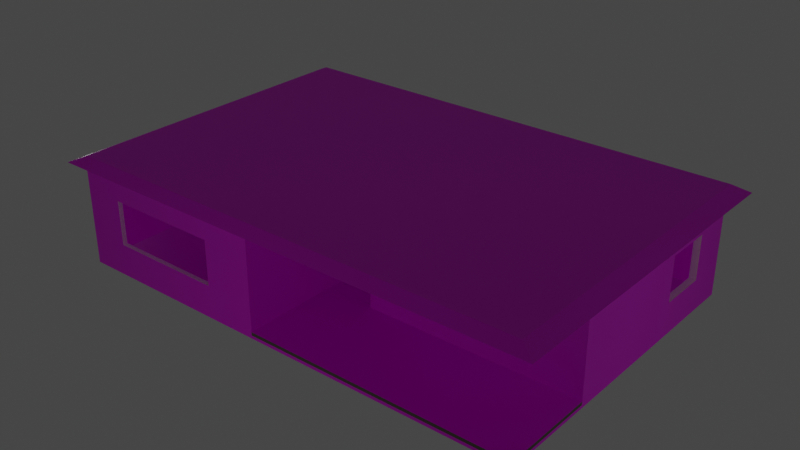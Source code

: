 # Source: jr_desert_shack_BLEND.blend  (saved by Blender 2.91.10; exported with 4.5.12 LTS)
import bpy
from mathutils import Matrix  # noqa: F401  (used for matrix-valued properties, if any)

bpy.ops.wm.read_factory_settings(use_empty=True)
scene = bpy.context.scene
scene.name = 'Scene'

# ---- collections
col_collection = bpy.data.collections.new('Collection'); scene.collection.children.link(col_collection)

# ---- images (referenced by path relative to the original .blend; pixels are not part of the script)
import os
ASSET_DIR = os.environ.get("B2B_ASSET_DIR", "")  # directory of the original .blend (textures are referenced by path, not embedded)
HERE = os.path.dirname(os.path.abspath(__file__))  # packed textures are extracted next to this script under _unpacked/

def load_image(name, relpath, width, height, colorspace="sRGB"):
    """Load a texture the original file referenced (path relative to the .blend, or extracted next to this script)."""
    p = next((c for c in (os.path.join(HERE, relpath), os.path.join(ASSET_DIR, relpath)) if relpath and os.path.exists(c)), "")
    if p:
        img = bpy.data.images.load(p, check_existing=True)
        img.name = name
    else:  # same state as the original file: an image datablock whose file is absent (Cycles renders it pink)
        img = bpy.data.images.new(name, width, height)
        img.source = "FILE"
        img.filepath = "//" + (relpath or name)
    img.colorspace_settings.name = colorspace
    return img
img_111_wall_stone_blocks_texture_seamless_jpg = load_image('111_wall stone blocks texture-seamless.jpg', '111_wall stone blocks texture-seamless.jpg', 1024, 1024, 'sRGB')
img_185_wooden_decking_pbr_texture_seamless_jpg = load_image('185_wooden decking PBR texture-seamless.jpg', '185_wooden decking PBR texture-seamless.jpg', 1024, 1024, 'sRGB')
img_83_dirty_metal_rufing_texture_seamless_jpg = load_image('83_dirty metal rufing texture-seamless.jpg', '83_dirty metal rufing texture-seamless.jpg', 1024, 1024, 'sRGB')
img_texturescom_concretestucco0254_2_seamless_s_jpg = load_image('TexturesCom_ConcreteStucco0254_2_seamless_S.jpg', 'TexturesCom_ConcreteStucco0254_2_seamless_S.jpg', 1024, 1024, 'sRGB')

# ---- materials (node trees are filled in below, after node groups)
mat_sandstone_wall = bpy.data.materials.new('Sandstone Wall')
mat_sandstone_wall.use_transparent_shadow = False
mat_inside_wall_texture = bpy.data.materials.new('Inside Wall Texture')
mat_inside_wall_texture.use_transparent_shadow = False
mat_floor = bpy.data.materials.new('Floor')
mat_floor.use_transparent_shadow = False
mat_underground_wood = bpy.data.materials.new('Underground Wood')
mat_underground_wood.use_transparent_shadow = False
mat_roof = bpy.data.materials.new('Roof')
mat_roof.use_transparent_shadow = False
mat_inside_wall_detail = bpy.data.materials.new('inside wall detail')
mat_inside_wall_detail.use_transparent_shadow = False

# ---- material node trees
mat_sandstone_wall.use_nodes = True; mat_sandstone_wall.node_tree.nodes.clear()
_N = mat_sandstone_wall.node_tree.nodes; _L = mat_sandstone_wall.node_tree.links
n0 = _N.new('ShaderNodeBsdfPrincipled'); n0.name = 'Principled BSDF'; n0.location = (10, 300)
n0.distribution = 'GGX'
n0.subsurface_method = 'BURLEY'
n0.inputs[3].default_value = 1.45
n0.inputs[27].default_value = (0.0, 0.0, 0.0, 1.0)
n0.inputs[28].default_value = 1.0
n1 = _N.new('ShaderNodeOutputMaterial'); n1.name = 'Material Output'; n1.location = (300, 300)
n2 = _N.new('ShaderNodeTexImage'); n2.name = 'Image Texture'; n2.location = (-280, 280)
n2.image = img_111_wall_stone_blocks_texture_seamless_jpg
_L.new(n0.outputs[0], n1.inputs[0])
_L.new(n2.outputs[0], n0.inputs[0])
n1.is_active_output = True
mat_inside_wall_texture.use_nodes = True; mat_inside_wall_texture.node_tree.nodes.clear()
_N = mat_inside_wall_texture.node_tree.nodes; _L = mat_inside_wall_texture.node_tree.links
n0 = _N.new('ShaderNodeOutputMaterial'); n0.name = 'Material Output'; n0.location = (300, 300)
n1 = _N.new('ShaderNodeBsdfPrincipled'); n1.name = 'Principled BSDF'; n1.location = (10, 300)
n1.inputs[0].default_value = (0.5648, 0.4751, 0.2545, 1.0)
n1.inputs[2].default_value = 1.0
n1.inputs[3].default_value = 1.55
n1.inputs[8].default_value = 1.0
n1.inputs[9].default_value = (46.4, 59.5, 25.3)
n1.inputs[10].default_value = 0.7163
n1.inputs[13].default_value = 0.6028
n1.inputs[27].default_value = (0.0, 0.0, 0.0, 1.0)
n1.inputs[28].default_value = 1.0
n2 = _N.new('ShaderNodeTexVoronoi'); n2.name = 'Voronoi Texture'; n2.location = (-180, -80)
n2.inputs[2].default_value = 19.0
n3 = _N.new('ShaderNodeRGBCurve'); n3.name = 'RGB Curves'; n3.location = (-180, 300)
n3.mapping.update()
n3.inputs[1].default_value = (0.0, 0.0, 0.0, 1.0)
n4 = _N.new('ShaderNodeBsdfSheen'); n4.name = 'Velvet BSDF'; n4.location = (100, 280)
n4.distribution = 'ASHIKHMIN'
n4.inputs[1].default_value = 1.0
n5 = _N.new('ShaderNodeTexVoronoi'); n5.name = 'Voronoi Texture.001'; n5.location = (-90, 260)
_L.new(n1.outputs[0], n0.inputs[0])
_L.new(n2.outputs[2], n1.inputs[5])
_L.new(n4.outputs[0], n0.inputs[1])
_L.new(n5.outputs[2], n4.inputs[2])
n0.is_active_output = True
mat_floor.use_nodes = True; mat_floor.node_tree.nodes.clear()
_N = mat_floor.node_tree.nodes; _L = mat_floor.node_tree.links
n0 = _N.new('ShaderNodeBsdfPrincipled'); n0.name = 'Principled BSDF'; n0.location = (10, 300)
n0.distribution = 'GGX'
n0.subsurface_method = 'BURLEY'
n0.inputs[3].default_value = 1.45
n0.inputs[27].default_value = (0.0, 0.0, 0.0, 1.0)
n0.inputs[28].default_value = 1.0
n1 = _N.new('ShaderNodeOutputMaterial'); n1.name = 'Material Output'; n1.location = (300, 300)
n2 = _N.new('ShaderNodeTexImage'); n2.name = 'Image Texture'; n2.location = (-280, 280)
n2.image = img_185_wooden_decking_pbr_texture_seamless_jpg
_L.new(n0.outputs[0], n1.inputs[0])
_L.new(n2.outputs[0], n0.inputs[0])
n1.is_active_output = True
mat_underground_wood.use_nodes = True; mat_underground_wood.node_tree.nodes.clear()
_N = mat_underground_wood.node_tree.nodes; _L = mat_underground_wood.node_tree.links
n0 = _N.new('ShaderNodeBsdfPrincipled'); n0.name = 'Principled BSDF'; n0.location = (10, 300)
n0.distribution = 'GGX'
n0.subsurface_method = 'BURLEY'
n0.inputs[0].default_value = (0.1221, 0.09531, 0.08022, 1.0)
n0.inputs[3].default_value = 1.45
n0.inputs[27].default_value = (0.0, 0.0, 0.0, 1.0)
n0.inputs[28].default_value = 1.0
n1 = _N.new('ShaderNodeOutputMaterial'); n1.name = 'Material Output'; n1.location = (300, 300)
_L.new(n0.outputs[0], n1.inputs[0])
n1.is_active_output = True
mat_roof.use_nodes = True; mat_roof.node_tree.nodes.clear()
_N = mat_roof.node_tree.nodes; _L = mat_roof.node_tree.links
n0 = _N.new('ShaderNodeBsdfPrincipled'); n0.name = 'Principled BSDF'; n0.location = (10, 300)
n0.distribution = 'GGX'
n0.subsurface_method = 'BURLEY'
n0.inputs[3].default_value = 1.45
n0.inputs[27].default_value = (0.0, 0.0, 0.0, 1.0)
n0.inputs[28].default_value = 1.0
n1 = _N.new('ShaderNodeOutputMaterial'); n1.name = 'Material Output'; n1.location = (300, 300)
n2 = _N.new('ShaderNodeTexImage'); n2.name = 'Image Texture'; n2.location = (-280, 280)
n2.image = img_83_dirty_metal_rufing_texture_seamless_jpg
_L.new(n0.outputs[0], n1.inputs[0])
_L.new(n2.outputs[0], n0.inputs[0])
n1.is_active_output = True
mat_inside_wall_detail.use_nodes = True; mat_inside_wall_detail.node_tree.nodes.clear()
_N = mat_inside_wall_detail.node_tree.nodes; _L = mat_inside_wall_detail.node_tree.links
n0 = _N.new('ShaderNodeBsdfPrincipled'); n0.name = 'Principled BSDF'; n0.location = (10, 300)
n0.distribution = 'GGX'
n0.subsurface_method = 'BURLEY'
n0.inputs[3].default_value = 1.45
n0.inputs[27].default_value = (0.0, 0.0, 0.0, 1.0)
n0.inputs[28].default_value = 1.0
n1 = _N.new('ShaderNodeOutputMaterial'); n1.name = 'Material Output'; n1.location = (300, 300)
n2 = _N.new('ShaderNodeTexImage'); n2.name = 'Image Texture'; n2.location = (-280, 280)
n2.image = img_texturescom_concretestucco0254_2_seamless_s_jpg
_L.new(n0.outputs[0], n1.inputs[0])
_L.new(n2.outputs[0], n0.inputs[0])
n1.is_active_output = True

# ---- world
world_world = bpy.data.worlds.new('World'); scene.world = world_world
world_world.use_nodes = True; world_world.node_tree.nodes.clear()
_N = world_world.node_tree.nodes; _L = world_world.node_tree.links
n0 = _N.new('ShaderNodeOutputWorld'); n0.name = 'World Output'; n0.location = (300, 300)
n1 = _N.new('ShaderNodeBackground'); n1.name = 'Background'; n1.location = (10, 300)
n1.inputs[0].default_value = (0.05088, 0.05088, 0.05088, 1.0)
_L.new(n1.outputs[0], n0.inputs[0])
n0.is_active_output = True
world_world.color = (0.05088, 0.05088, 0.05088)
world_world.use_sun_shadow = False
world_world.sun_shadow_jitter_overblur = 0.0

# ---- lights
light_point_001 = bpy.data.lights.new('Point.001', 'POINT')
light_point_001.transmission_factor = 0.0
light_point_001.use_shadow = False
light_point_001.energy = 100.0
light_point_001.shadow_soft_size = 0.25
light_point_001.shadow_maximum_resolution = 0.006
light_point_001.use_absolute_resolution = True
light_point_002 = bpy.data.lights.new('Point.002', 'POINT')
light_point_002.transmission_factor = 0.0
light_point_002.use_shadow = False
light_point_002.energy = 100.0
light_point_002.shadow_soft_size = 0.25
light_point_002.shadow_maximum_resolution = 0.006
light_point_002.use_absolute_resolution = True
light_point_003 = bpy.data.lights.new('Point.003', 'POINT')
light_point_003.transmission_factor = 0.0
light_point_003.use_shadow = False
light_point_003.energy = 100.0
light_point_003.shadow_soft_size = 0.25
light_point_003.shadow_maximum_resolution = 0.006
light_point_003.use_absolute_resolution = True
light_point_004 = bpy.data.lights.new('Point.004', 'POINT')
light_point_004.transmission_factor = 0.0
light_point_004.use_shadow = False
light_point_004.energy = 100.0
light_point_004.shadow_soft_size = 0.25
light_point_004.shadow_maximum_resolution = 0.006
light_point_004.use_absolute_resolution = True

# ---- meshes
me_cube_001 = bpy.data.meshes.new('Cube.001')
me_cube_001.from_pydata([(-1.0, -1.0, -1.0), (-0.9712, -0.9712, 1.0), (-1.0, 1.0, -1.0), (-0.9712, 0.9712, 1.0), (1.0, -1.0, -1.0), (1.0, -1.0, 1.0), (1.0, 1.0, -1.0), (0.9712, 0.9712, 1.0), (-1.0, -1.0, -1.0), (-1.0, 1.0, -1.0), (1.0, -1.0, -1.0), (1.0, 1.0, -1.0), (-1.0, -1.0, 0.0), (-1.0, 1.0, 0.0), (1.0, 1.0, 0.0), (1.0, -1.0, 0.0), (-1.0, 1.0, -0.5), (1.0, 1.0, -0.5), (1.0, -1.0, -0.5), (-1.0, -1.0, -0.5), (-1.0, 0.0, -0.5), (0.0, 1.0, -0.5), (1.0, 0.0, -0.5), (0.0, -1.0, -0.5), (0.0, 1.0, -1.0), (-0.1193, 0.9712, 1.0), (-0.1418, 0.9712, 1.0), (-0.1418, -1.0, 1.0), (-0.115, -0.9767, -0.03064), (-0.1193, -1.0, 0.0), (-0.1418, -1.0, 0.0), (-0.1418, 1.0, 0.0), (-0.1193, 1.0, 0.0), (0.9712, -0.377, 1.0), (-0.9712, -0.4058, 1.0), (0.6243, -1.0, -1.0), (0.7695, -1.0, -1.0), (1.0, -0.4058, 0.0), (-1.0, -0.4058, 0.0), (-0.1418, -0.4058, 1.0), (-0.1201, -0.3808, 0.8614), (-0.9712, 0.7484, 1.0), (-0.9712, 0.438, 1.0), (-0.1418, 0.438, 1.0), (-0.1418, 0.7484, 1.0), (0.9712, 0.7484, 1.0), (0.9712, 0.438, 1.0), (-1.0, 0.438, 0.0), (-1.0, 0.7484, 0.0), (-0.1193, 0.438, 1.0), (-0.1193, 0.7484, 1.0), (1.0, 0.7484, 0.0), (1.0, 0.438, 0.0), (0.1345, 0.7484, 1.0), (0.1345, 0.438, 1.0), (0.1345, -0.377, 1.0), (0.1345, -1.0, 0.0), (0.1345, 1.0, 0.0), (0.1345, -1.0, 1.0), (0.1345, 0.9712, 1.0), (-0.8255, 1.0, 0.0), (-0.3338, 1.0, 0.0), (-0.3338, 0.9712, 1.0), (-0.8255, 0.9712, 1.0), (-0.3338, -0.9712, 1.0), (-0.8255, -0.9712, 1.0), (-0.3338, -1.0, 0.0), (-0.8255, -1.0, 0.0), (-0.3338, -0.4058, 1.0), (-0.8255, -0.4058, 1.0), (-0.8255, 0.438, 1.0), (-0.3338, 0.438, 1.0), (-0.8255, 0.7484, 1.0), (-0.3338, 0.7484, 1.0), (0.4795, -1.0, 1.0), (0.3201, -1.0, 1.0), (0.4795, -1.0, 0.0), (0.3201, -1.0, 0.0), (0.4795, -0.377, 1.0), (0.3201, -0.377, 1.0), (0.4795, 0.438, 1.0), (0.3201, 0.438, 1.0), (0.3201, 0.7484, 1.0), (0.4795, 0.7484, 1.0), (0.4795, 0.9712, 1.0), (0.3201, 0.9712, 1.0), (0.3201, 1.0, 0.0), (0.4795, 1.0, 0.0), (-0.1193, 1.0, 1.0), (-0.1418, 1.0, 1.0), (-0.1417, -0.9681, 1.0), (-0.1193, -1.0, 1.0), (0.1345, 1.0, 1.0), (-1.0, -1.0, 1.0), (-1.0, -0.4058, 1.0), (-0.1193, -0.4058, 1.0), (-1.0, 0.7484, 1.0), (-1.0, 0.438, 1.0), (0.1345, -0.4058, 1.0), (1.0, 0.7484, 1.0), (1.0, 0.438, 1.0), (-1.0, 1.0, 1.0), (1.0, -0.4058, 1.0), (1.0, 1.0, 1.0), (-0.3338, 1.0, 1.0), (-0.8255, 1.0, 1.0), (-0.3338, -1.0, 1.0), (-0.8255, -1.0, 1.0), (0.4795, -0.4058, 1.0), (0.3201, -0.4058, 1.0), (0.4795, 1.0, 1.0), (0.3201, 1.0, 1.0), (-1.0, 0.0782, 0.0), (-1.0, 0.1084, 0.0), (-1.0, 0.1084, 1.0), (-1.0, 0.07819, 1.0), (-0.1418, 0.1086, 0.8773), (-0.1418, 0.07811, 1.0), (-0.1208, 0.1061, 0.8232), (-0.121, 0.07653, 0.9409), (1.0, 0.1085, 0.0), (1.0, 0.0781, 0.0), (1.0, 0.0781, 1.0), (1.0, 0.1085, 1.0), (0.1331, 0.1079, 1.0), (0.1331, 0.07787, 1.0), (-0.8255, 0.1084, 1.0), (-0.8255, 0.07817, 1.0), (-0.3338, 0.07814, 1.0), (-0.3338, 0.1084, 1.0), (0.3187, 0.108, 1.0), (0.3187, 0.07783, 1.0), (0.4781, 0.07778, 1.0), (0.4781, 0.108, 1.0), (-0.9712, 0.07819, 1.0), (-0.9712, 0.1084, 1.0), (0.9697, 0.1081, 1.0), (0.9697, 0.07773, 1.0), (-0.9712, -0.9712, 9.231), (-0.9712, 0.9712, 9.231), (0.9712, 0.9712, 9.231), (-0.1193, 0.9712, 9.231), (-0.1418, 0.9712, 9.231), (-0.1418, -1.0, 9.231), (0.9712, -0.377, 9.231), (-0.9712, -0.4058, 9.231), (-0.1418, -0.4058, 9.231), (-0.1201, -0.3808, 9.092), (-0.9712, 0.7484, 9.231), (-0.9712, 0.438, 9.231), (0.9712, 0.7484, 9.231), (0.9712, 0.438, 9.231), (0.1345, -0.377, 9.231), (0.1345, 0.9712, 9.231), (-0.3338, 0.9712, 9.231), (-0.8255, 0.9712, 9.231), (-0.3338, -0.9712, 9.231), (-0.8255, -0.9712, 9.231), (0.4795, -0.377, 9.231), (0.3201, -0.377, 9.231), (0.4795, 0.9712, 9.231), (0.3201, 0.9712, 9.231), (-0.1193, 1.0, 9.231), (-0.1418, 1.0, 9.231), (-0.1417, -0.9681, 9.231), (-0.1193, -1.0, 9.231), (0.1345, 1.0, 9.231), (-1.0, -1.0, 9.231), (-1.0, -0.4058, 9.231), (-0.1193, -0.4058, 9.231), (-1.0, 0.7484, 9.231), (-1.0, 0.438, 9.231), (0.1345, -0.4058, 9.231), (1.0, 0.7484, 9.231), (1.0, 0.438, 9.231), (-1.0, 1.0, 9.231), (1.0, -0.4058, 9.231), (1.0, 1.0, 9.231), (-0.3338, 1.0, 9.231), (-0.8255, 1.0, 9.231), (-0.3338, -1.0, 9.231), (-0.8255, -1.0, 9.231), (0.4795, -0.4058, 9.231), (0.3201, -0.4058, 9.231), (0.4795, 1.0, 9.231), (0.3201, 1.0, 9.231), (-1.0, 0.1084, 9.231), (-1.0, 0.07819, 9.231), (-0.1418, 0.1086, 9.108), (-0.1418, 0.07811, 9.231), (-0.1208, 0.1061, 9.054), (-0.121, 0.07653, 9.172), (1.0, 0.0781, 9.231), (1.0, 0.1085, 9.231), (-0.8255, 0.1084, 9.231), (-0.8255, 0.07817, 9.231), (-0.3338, 0.07814, 9.231), (-0.3338, 0.1084, 9.231), (-0.9712, 0.07819, 9.231), (-0.9712, 0.1084, 9.231), (0.9697, 0.1081, 9.231), (0.9697, 0.07773, 9.231), (-0.9712, -0.9712, 23.29), (-0.9712, 0.9712, 23.29), (0.9712, 0.9712, 23.29), (-0.1193, 0.9712, 23.29), (-0.1418, 0.9712, 23.29), (-0.1418, -1.0, 23.29), (0.9712, -0.377, 23.29), (-0.9712, -0.4058, 23.29), (-0.1418, -0.4058, 23.29), (-0.1201, -0.3808, 23.15), (-0.9712, 0.7484, 23.29), (-0.9712, 0.438, 23.29), (0.9712, 0.7484, 23.29), (0.9712, 0.438, 23.29), (0.1345, -0.377, 23.29), (0.1345, 0.9712, 23.29), (-0.3338, 0.9712, 23.29), (-0.8255, 0.9712, 23.29), (-0.3338, -0.9712, 23.29), (-0.8255, -0.9712, 23.29), (0.4795, -0.377, 23.29), (0.3201, -0.377, 23.29), (0.4795, 0.9712, 23.29), (0.3201, 0.9712, 23.29), (-0.1193, 1.0, 23.29), (-0.1418, 1.0, 23.29), (-0.1417, -0.9681, 23.29), (-0.1193, -1.0, 23.29), (0.1345, 1.0, 23.29), (-1.0, -1.0, 23.29), (-1.0, -0.4058, 23.29), (-0.1193, -0.4058, 23.29), (-1.0, 0.7484, 23.29), (-1.0, 0.438, 23.29), (0.1345, -0.4058, 23.29), (1.0, 0.7484, 23.29), (1.0, 0.438, 23.29), (-1.0, 1.0, 23.29), (1.0, -0.4058, 23.29), (1.0, 1.0, 23.29), (-0.3338, 1.0, 23.29), (-0.8255, 1.0, 23.29), (-0.3338, -1.0, 23.29), (-0.8255, -1.0, 23.29), (0.4795, -0.4058, 23.29), (0.3201, -0.4058, 23.29), (0.4795, 1.0, 23.29), (0.3201, 1.0, 23.29), (-1.0, 0.1084, 23.29), (-1.0, 0.07819, 23.29), (-0.1418, 0.1086, 23.17), (-0.1418, 0.07811, 23.29), (-0.1208, 0.1061, 23.12), (-0.121, 0.07653, 23.23), (1.0, 0.0781, 23.29), (1.0, 0.1085, 23.29), (-0.8255, 0.1084, 23.29), (-0.8255, 0.07817, 23.29), (-0.3338, 0.07814, 23.29), (-0.3338, 0.1084, 23.29), (-0.9712, 0.07819, 23.29), (-0.9712, 0.1084, 23.29), (0.9697, 0.1081, 23.29), (0.9697, 0.07773, 23.29), (-0.9712, -0.9712, 28.17), (-0.9712, 0.9712, 28.17), (0.9712, 0.9712, 28.17), (-0.1193, 0.9712, 28.17), (-0.1418, 0.9712, 28.17), (-0.1418, -1.0, 28.17), (0.9712, -0.377, 28.17), (-0.9712, -0.4058, 28.17), (-0.1418, -0.4058, 28.17), (-0.1201, -0.3808, 28.03), (-0.9712, 0.7484, 28.17), (-0.9712, 0.438, 28.17), (0.9712, 0.7484, 28.17), (0.9712, 0.438, 28.17), (0.1345, -0.377, 28.17), (0.1345, 0.9712, 28.17), (-0.3338, 0.9712, 28.17), (-0.8255, 0.9712, 28.17), (-0.3338, -0.9712, 28.17), (-0.8255, -0.9712, 28.17), (0.4795, -0.377, 28.17), (0.3201, -0.377, 28.17), (0.4795, 0.9712, 28.17), (0.3201, 0.9712, 28.17), (-0.1193, 1.0, 28.17), (-0.1418, 1.0, 28.17), (-0.1417, -0.9681, 28.17), (-0.1193, -1.0, 28.17), (0.1345, 1.0, 28.17), (-1.0, -1.0, 28.17), (-1.0, -0.4058, 28.17), (-0.1193, -0.4058, 28.17), (-1.0, 0.7484, 28.17), (-1.0, 0.438, 28.17), (0.1345, -0.4058, 28.17), (1.0, 0.7484, 28.17), (1.0, 0.438, 28.17), (-1.0, 1.0, 28.17), (1.0, -0.4058, 28.17), (1.0, 1.0, 28.17), (-0.3338, 1.0, 28.17), (-0.8255, 1.0, 28.17), (-0.3338, -1.0, 28.17), (-0.8255, -1.0, 28.17), (0.4795, -0.4058, 28.17), (0.3201, -0.4058, 28.17), (0.4795, 1.0, 28.17), (0.3201, 1.0, 28.17), (-1.0, 0.1084, 28.17), (-1.0, 0.07819, 28.17), (-0.1418, 0.1086, 28.05), (-0.1418, 0.07811, 28.17), (-0.1208, 0.1061, 27.99), (-0.121, 0.07653, 28.11), (1.0, 0.0781, 28.17), (1.0, 0.1085, 28.17), (-0.8255, 0.1084, 28.17), (-0.8255, 0.07817, 28.17), (-0.3338, 0.07814, 28.17), (-0.3338, 0.1084, 28.17), (-0.9712, 0.07819, 28.17), (-0.9712, 0.1084, 28.17), (0.9697, 0.1081, 28.17), (0.9697, 0.07773, 28.17), (0.09514, -0.377, 0.9453), (0.09514, -0.4058, 0.9453), (0.09514, -0.377, 9.176), (0.09514, -0.4058, 9.176), (0.09514, -0.377, 23.24), (0.09514, -0.4058, 23.24), (0.09514, -0.377, 28.12), (0.09514, -0.4058, 28.12), (0.0, 1.0, 2.902), (-0.9924, 1.006, 33.81), (-0.9924, -0.9939, 33.81), (1.008, 1.006, 33.81), (1.008, -0.9939, 33.81), (-1.06, 1.074, 31.46), (-1.06, -1.062, 31.46), (1.075, 1.074, 31.46), (1.075, -1.062, 31.46), (-0.9712, -0.9712, 31.57), (-0.9712, 0.9712, 31.57), (0.9712, 0.9712, 31.57), (-0.1193, 0.9712, 31.57), (-0.1418, 0.9712, 31.57), (-0.1418, -1.0, 31.57), (0.9712, -0.377, 31.57), (-0.9712, -0.4058, 31.57), (-0.1418, -0.4058, 31.57), (-0.1201, -0.3808, 31.43), (-0.9712, 0.7484, 31.57), (-0.9712, 0.438, 31.57), (0.9712, 0.7484, 31.57), (0.9712, 0.438, 31.57), (0.1345, -0.377, 31.57), (0.1345, 0.9712, 31.57), (-0.3338, 0.9712, 31.57), (-0.8255, 0.9712, 31.57), (-0.3338, -0.9712, 31.57), (-0.8255, -0.9712, 31.57), (0.4795, -0.377, 31.57), (0.3201, -0.377, 31.57), (0.4795, 0.9712, 31.57), (0.3201, 0.9712, 31.57), (-0.1193, 1.0, 31.57), (-0.1418, 1.0, 31.57), (-0.1417, -0.9681, 31.57), (-0.1193, -1.0, 31.57), (0.1345, 1.0, 31.57), (-1.0, -1.0, 31.57), (-1.0, -0.4058, 31.57), (-0.1193, -0.4058, 31.57), (-1.0, 0.7484, 31.57), (-1.0, 0.438, 31.57), (0.1345, -0.4058, 31.57), (1.0, 0.7484, 31.57), (1.0, 0.438, 31.57), (-1.0, 1.0, 31.57), (1.0, -0.4058, 31.57), (1.0, 1.0, 31.57), (-0.3338, 1.0, 31.57), (-0.8255, 1.0, 31.57), (-0.3338, -1.0, 31.57), (-0.8255, -1.0, 31.57), (0.4795, -0.4058, 31.57), (0.3201, -0.4058, 31.57), (0.4795, 1.0, 31.57), (0.3201, 1.0, 31.57), (-1.0, 0.1084, 31.57), (-1.0, 0.07819, 31.57), (-0.1418, 0.1086, 31.45), (-0.1418, 0.07811, 31.57), (-0.1208, 0.1061, 31.4), (-0.121, 0.07653, 31.51), (1.0, 0.0781, 31.57), (1.0, 0.1085, 31.57), (-0.8255, 0.1084, 31.57), (-0.8255, 0.07817, 31.57), (-0.3338, 0.07814, 31.57), (-0.3338, 0.1084, 31.57), (-0.9712, 0.07819, 31.57), (-0.9712, 0.1084, 31.57), (0.9697, 0.1081, 31.57), (0.9697, 0.07773, 31.57), (0.09514, -0.377, 31.52), (0.09514, -0.4058, 31.52)], [(9, 8), (10, 11), (36, 35), (35, 8), (10, 36), (21, 338)], [(71, 43, 44, 73), (37, 102, 5, 15), (56, 58, 91, 29), (113, 114, 97, 47), (30, 27, 106, 66), (61, 104, 89, 31), (121, 122, 102, 37), (0, 19, 20, 16, 2), (2, 16, 21, 17, 6, 24), (6, 17, 22, 18, 4), (4, 18, 23, 19, 0), (26, 62, 73, 44), (54, 49, 118, 124), (57, 92, 111, 86), (39, 90, 28, 40), (27, 30, 29, 91), (88, 32, 31, 89), (98, 95, 91, 58), (49, 43, 116, 118), (44, 50, 25, 26), (50, 44, 43, 49), (1, 34, 145, 138), (59, 25, 50, 53), (40, 147, 169, 95), (12, 93, 94, 38), (94, 93, 167, 168), (52, 100, 123, 120), (110, 111, 185, 184), (14, 103, 99, 51), (48, 96, 101, 13), (42, 70, 72, 41), (100, 52, 51, 99), (25, 59, 153, 141), (85, 59, 53, 82), (96, 48, 47, 97), (39, 68, 64, 90), (63, 3, 41, 72), (49, 54, 53, 50), (69, 34, 1, 65), (67, 107, 93, 12), (131, 79, 78, 132), (63, 72, 73, 62), (71, 73, 72, 70), (104, 61, 60, 105), (107, 67, 66, 106), (69, 65, 64, 68), (70, 42, 135, 126), (13, 101, 105, 60), (54, 81, 82, 53), (7, 84, 83, 45), (18, 15, 76, 77, 56, 29, 30, 66, 67, 12, 19, 23), (32, 88, 92, 57), (15, 5, 74, 76), (109, 98, 58, 75), (77, 75, 58, 56), (87, 110, 103, 14), (81, 54, 124, 130), (80, 46, 45, 83), (16, 13, 60, 61, 31, 32, 57, 86, 87, 14, 17, 21), (75, 77, 76, 74), (109, 75, 74, 108), (85, 82, 83, 84), (81, 130, 133, 80), (80, 83, 82, 81), (110, 87, 86, 111), (102, 108, 74, 5), (28, 90, 27, 91), (107, 106, 180, 181), (40, 28, 91, 95), (114, 115, 187, 186), (109, 108, 182, 183), (92, 88, 162, 166), (27, 90, 164, 143), (46, 136, 200, 151), (103, 110, 184, 177), (137, 33, 144, 201), (111, 92, 166, 185), (122, 123, 193, 192), (102, 122, 192, 176), (84, 7, 140, 160), (100, 99, 173, 174), (59, 85, 161, 153), (136, 137, 201, 200), (123, 100, 174, 193), (79, 55, 152, 159), (33, 78, 158, 144), (131, 125, 55, 79), (43, 71, 129, 116), (46, 80, 133, 136), (127, 69, 68, 128), (127, 134, 34, 69), (70, 126, 129, 71), (17, 14, 51, 52, 120, 121, 37, 15, 18, 22), (125, 119, 40, 55), (19, 12, 38, 112, 113, 47, 48, 13, 16, 20), (117, 128, 68, 39), (91, 165, 143, 27), (137, 132, 78, 33), (119, 118, 190, 191), (131, 132, 133, 130), (125, 131, 130, 124), (98, 109, 183, 172), (85, 84, 160, 161), (122, 121, 120, 123), (119, 125, 124, 118), (114, 113, 112, 115), (39, 90, 164, 146), (96, 97, 171, 170), (132, 137, 136, 133), (38, 94, 115, 112), (190, 118, 116, 188), (212, 213, 235, 234), (221, 220, 244, 245), (187, 168, 232, 251), (218, 219, 243, 242), (190, 188, 252, 254), (169, 233, 229, 165), (140, 150, 214, 204), (168, 167, 231, 232), (148, 139, 203, 212), (188, 189, 253, 252), (166, 162, 226, 230), (215, 214, 237, 238), (191, 190, 254, 255), (165, 229, 207, 143), (148, 212, 234, 170), (194, 199, 263, 258), (164, 228, 210, 146), (138, 145, 209, 202), (55, 98, 331, 330), (198, 195, 259, 262), (162, 163, 227, 226), (141, 153, 217, 205), (197, 194, 258, 261), (142, 141, 205, 206), (196, 197, 261, 260), (177, 184, 248, 241), (147, 211, 233, 169), (195, 196, 260, 259), (225, 217, 230, 249), (42, 41, 148, 149), (115, 94, 168, 187), (101, 96, 170, 175), (45, 46, 151, 150), (97, 114, 186, 171), (41, 3, 139, 148), (135, 42, 149, 199), (105, 101, 175, 179), (7, 45, 150, 140), (34, 134, 198, 145), (127, 128, 196, 195), (99, 103, 177, 173), (63, 62, 154, 155), (89, 104, 178, 163), (64, 65, 157, 156), (129, 126, 194, 197), (95, 169, 165, 91), (3, 63, 155, 139), (108, 102, 176, 182), (117, 39, 146, 189), (134, 127, 195, 198), (39, 40, 147, 146), (62, 26, 142, 154), (40, 119, 191, 147), (126, 135, 199, 194), (90, 64, 156, 164), (106, 27, 143, 180), (65, 1, 138, 157), (88, 89, 163, 162), (78, 79, 159, 158), (93, 107, 181, 167), (104, 105, 179, 178), (216, 223, 247, 236), (197, 196, 128, 129), (188, 116, 117, 189), (172, 236, 335, 333), (142, 26, 25, 141), (209, 262, 326, 273), (234, 235, 299, 298), (218, 206, 270, 282), (263, 213, 277, 327), (203, 219, 283, 267), (235, 250, 314, 299), (233, 297, 293, 229), (220, 221, 285, 284), (251, 232, 296, 315), (232, 231, 295, 296), (219, 218, 282, 283), (254, 252, 316, 318), (230, 226, 290, 294), (204, 214, 278, 268), (229, 293, 271, 207), (212, 203, 267, 276), (252, 253, 317, 316), (228, 292, 274, 210), (214, 215, 279, 278), (255, 254, 318, 319), (226, 227, 291, 290), (213, 212, 276, 277), (258, 263, 327, 322), (202, 209, 273, 266), (216, 152, 332, 334), (262, 259, 323, 326), (205, 217, 281, 269), (261, 258, 322, 325), (206, 205, 269, 270), (260, 261, 325, 324), (171, 186, 250, 235), (139, 155, 219, 203), (151, 215, 238, 174), (199, 149, 213, 263), (154, 142, 206, 218), (145, 198, 262, 209), (164, 156, 220, 228), (175, 170, 234, 239), (189, 146, 210, 253), (157, 138, 202, 221), (147, 191, 255, 211), (158, 159, 223, 222), (173, 177, 241, 237), (193, 174, 238, 257), (161, 160, 224, 225), (154, 218, 242, 178), (176, 192, 256, 240), (144, 158, 222, 208), (157, 221, 245, 181), (201, 144, 208, 265), (200, 201, 265, 264), (152, 216, 236, 172), (179, 175, 239, 243), (151, 200, 264, 215), (161, 225, 249, 185), (163, 178, 242, 227), (192, 193, 257, 256), (160, 140, 204, 224), (180, 143, 207, 244), (167, 181, 245, 231), (183, 182, 246, 247), (184, 185, 249, 248), (186, 187, 251, 250), (182, 176, 240, 246), (291, 306, 387, 372), (281, 289, 370, 362), (279, 328, 409, 360), (307, 303, 384, 388), (287, 280, 361, 368), (328, 329, 410, 409), (329, 272, 353, 410), (309, 308, 389, 390), (337, 300, 381, 412), (272, 286, 367, 353), (304, 320, 401, 385), (306, 307, 388, 387), (280, 336, 411, 361), (289, 288, 369, 370), (321, 302, 383, 402), (301, 305, 386, 382), (286, 287, 368, 367), (275, 319, 400, 356), (303, 298, 379, 384), (285, 266, 347, 366), (317, 274, 355, 398), (302, 301, 382, 383), (292, 284, 365, 373), (273, 326, 407, 354), (298, 299, 380, 379), (282, 270, 351, 363), (327, 277, 358, 408), (336, 337, 412, 411), (267, 283, 364, 348), (299, 314, 395, 380), (228, 220, 284, 292), (238, 237, 301, 302), (253, 210, 274, 317), (221, 202, 266, 285), (239, 234, 298, 303), (211, 255, 319, 275), (222, 223, 287, 286), (237, 241, 305, 301), (257, 238, 302, 321), (225, 224, 288, 289), (242, 243, 307, 306), (240, 256, 320, 304), (208, 222, 286, 272), (245, 244, 308, 309), (265, 208, 272, 329), (264, 265, 329, 328), (223, 216, 280, 287), (243, 239, 303, 307), (215, 264, 328, 279), (217, 225, 289, 281), (227, 242, 306, 291), (256, 257, 321, 320), (224, 204, 268, 288), (244, 207, 271, 308), (231, 245, 309, 295), (247, 246, 310, 311), (248, 249, 313, 312), (250, 251, 315, 314), (246, 240, 304, 310), (236, 247, 311, 300), (249, 230, 294, 313), (259, 260, 324, 323), (211, 275, 297, 233), (241, 248, 312, 305), (332, 333, 335, 334), (330, 331, 333, 332), (334, 335, 337, 336), (98, 172, 333, 331), (280, 216, 334, 336), (297, 378, 374, 293), (152, 55, 330, 332), (236, 300, 337, 335), (223, 159, 183, 247), (159, 152, 172, 183), (214, 150, 173, 237), (150, 151, 174, 173), (217, 153, 166, 230), (153, 161, 185, 166), (213, 149, 171, 235), (149, 148, 170, 171), (220, 156, 180, 244), (156, 157, 181, 180), (219, 155, 179, 243), (155, 154, 178, 179), (116, 118, 25, 26), (40, 95, 331, 330), (128, 117, 116, 129), (340, 342, 341, 339), (344, 343, 345, 346), (339, 341, 345, 343), (342, 340, 344, 346), (340, 339, 343, 344), (341, 342, 346, 345), (408, 358, 380, 395), (410, 353, 385, 401), (351, 350, 371, 372), (350, 362, 375, 371), (347, 354, 377, 376), (358, 357, 379, 380), (359, 360, 383, 382), (357, 348, 384, 379), (354, 407, 396, 377), (360, 409, 402, 383), (349, 359, 382, 386), (364, 363, 387, 388), (365, 366, 390, 389), (348, 364, 388, 384), (363, 351, 372, 387), (373, 365, 389, 352), (366, 347, 376, 390), (367, 368, 392, 391), (370, 369, 393, 394), (353, 367, 391, 385), (368, 361, 381, 392), (362, 370, 394, 375), (369, 349, 386, 393), (398, 355, 356, 400), (410, 401, 402, 409), (408, 395, 396, 407), (404, 405, 406, 403), (407, 404, 403, 408), (398, 400, 399, 397), (355, 356, 378, 374, 352, 373), (381, 361, 411, 412), (320, 321, 402, 401), (288, 268, 349, 369), (308, 271, 352, 389), (295, 309, 390, 376), (311, 310, 391, 392), (312, 313, 394, 393), (314, 315, 396, 395), (310, 304, 385, 391), (300, 311, 392, 381), (313, 294, 375, 394), (323, 324, 405, 404), (275, 297, 378, 356), (305, 312, 393, 386), (324, 325, 406, 405), (270, 269, 350, 351), (325, 322, 403, 406), (269, 281, 362, 350), (326, 323, 404, 407), (266, 273, 354, 347), (322, 327, 408, 403), (277, 276, 357, 358), (290, 291, 372, 371), (319, 318, 399, 400), (278, 279, 360, 359), (292, 373, 355, 274), (316, 317, 398, 397), (276, 267, 348, 357), (293, 374, 352, 271), (268, 278, 359, 349), (294, 290, 371, 375), (318, 316, 397, 399), (405, 398, 317, 324), (283, 282, 363, 364), (296, 295, 376, 377), (315, 296, 377, 396), (284, 285, 366, 365), (336, 275, 356, 411), (337, 297, 275, 336), (297, 337, 412, 378), (378, 412, 411, 356), (406, 397, 316, 325), (316, 317, 324, 325)])
me_cube_001.polygons.foreach_set('material_index', [2, 3, 3, 0, 0, 0, 0, 0, 0, 0, 0, 2, 2, 0, 0, 0, 0, 2, 2, 2, 2, 5, 2, 5, 0, 0, 0, 0, 0, 0, 2, 0, 5, 2, 0, 2, 2, 2, 2, 0, 2, 2, 2, 0, 0, 2, 2, 0, 2, 2, 0, 0, 3, 2, 3, 0, 2, 2, 0, 3, 2, 2, 2, 2, 0, 2, 0, 0, 0, 0, 0, 0, 0, 5, 0, 5, 0, 0, 0, 5, 0, 5, 5, 0, 5, 5, 2, 2, 2, 2, 2, 2, 0, 2, 0, 2, 0, 2, 5, 2, 2, 0, 5, 0, 2, 0, 5, 0, 2, 0, 5, 1, 1, 0, 1, 5, 0, 5, 0, 5, 5, 0, 1, 5, 0, 1, 5, 5, 5, 0, 5, 0, 5, 5, 5, 5, 0, 5, 5, 1, 5, 0, 0, 5, 0, 5, 5, 0, 5, 5, 5, 0, 5, 0, 5, 5, 0, 5, 0, 5, 5, 0, 5, 5, 5, 5, 0, 5, 0, 5, 0, 0, 1, 5, 5, 0, 5, 5, 0, 5, 5, 5, 0, 0, 5, 0, 0, 5, 5, 0, 5, 0, 5, 5, 5, 5, 5, 0, 5, 5, 5, 5, 5, 5, 5, 5, 5, 0, 5, 1, 5, 5, 5, 5, 0, 5, 5, 5, 5, 0, 0, 5, 1, 0, 5, 1, 5, 5, 1, 0, 5, 1, 0, 0, 5, 0, 0, 0, 0, 0, 0, 0, 5, 5, 0, 5, 5, 5, 0, 0, 5, 0, 0, 5, 5, 0, 0, 5, 5, 0, 5, 5, 0, 5, 5, 0, 5, 5, 0, 5, 0, 5, 0, 5, 5, 0, 5, 5, 0, 0, 5, 0, 0, 5, 0, 5, 5, 5, 0, 5, 5, 0, 0, 5, 0, 0, 0, 0, 0, 0, 0, 0, 5, 5, 0, 5, 5, 5, 0, 5, 0, 5, 0, 1, 1, 1, 1, 1, 1, 1, 1, 1, 1, 1, 1, 0, 2, 2, 4, 4, 4, 4, 4, 4, 0, 0, 0, 0, 0, 0, 0, 0, 0, 0, 0, 0, 0, 0, 0, 0, 0, 0, 0, 0, 0, 0, 0, 0, 0, 0, 0, 0, 0, 0, 0, 0, 5, 0, 0, 0, 0, 0, 0, 0, 0, 5, 0, 0, 0, 5, 5, 5, 5, 5, 5, 5, 0, 5, 5, 5, 0, 5, 0, 5, 0, 5, 5, 5, 0, 0, 5, 5, 5, 0, 0, 5, 5])
_uv = me_cube_001.uv_layers.new(name='UVMap')
_uv.uv.foreach_set('vector', [0.954, -0.1367, 0.602, -0.1367, 0.602, -0.5163, 0.954, -0.5163, 0.5, 0.6757, 0.625, 0.6757, 0.625, 0.75, 0.5, 0.75, 0.5, 0.8582, 0.625, 0.8582, 0.625, 0.8899, 0.5, 0.8899, -1.612, 0.4766, -1.508, 0.4766, -1.508, 0.431, -1.612, 0.431, -1.612, 0.5113, -1.508, 0.5113, -1.508, 0.5379, -1.612, 0.5379, -1.612, 0.5379, -1.508, 0.5379, -1.508, 0.5113, -1.612, 0.5113, -1.612, 0.4808, -1.508, 0.4808, -1.508, 0.5479, -1.612, 0.5479, 0.375, 0.0, 0.4375, 0.0, 0.4375, 0.125, 0.4375, 0.25, 0.375, 0.25, 0.375, 0.25, 0.4375, 0.25, 0.4375, 0.375, 0.4375, 0.5, 0.375, 0.5, 0.375, 0.375, 0.375, 0.5, 0.4375, 0.5, 0.4375, 0.625, 0.4375, 0.75, 0.375, 0.75, 0.375, 0.75, 0.4375, 0.75, 0.4375, 0.875, 0.4375, 1.0, 0.375, 1.0, 0.602, -0.7887, 0.954, -0.7887, 0.954, -0.5163, 0.602, -0.5163, 0.09501, -0.1367, 0.5606, -0.1367, 0.5634, 0.2692, 0.0976, 0.267, -1.612, 0.473, -1.508, 0.473, -1.508, 0.4473, -1.612, 0.4473, 0.7677, 0.6757, 0.7677, 0.7464, 0.7685, 0.7464, 0.7685, 0.6721, -1.508, 0.5113, -1.612, 0.5113, -1.612, 0.5082, -1.508, 0.5082, -1.508, 0.5082, -1.612, 0.5082, -1.612, 0.5113, -1.508, 0.5113, 0.09501, 0.8953, 0.5606, 0.8953, 0.5606, 1.622, 0.09501, 1.622, 0.5606, -0.1367, 0.602, -0.1367, 0.6019, 0.2662, 0.5634, 0.2692, 0.602, -0.5163, 0.5606, -0.5163, 0.5606, -0.7887, 0.602, -0.7887, 0.5606, -0.5163, 0.602, -0.5163, 0.602, -0.1367, 0.5606, -0.1367, -4.819, -0.0977, -3.71, -0.0977, -3.71, 0.2253, -4.819, 0.2253, 0.09501, -0.7887, 0.5606, -0.7887, 0.5606, -0.5163, 0.09501, -0.5163, -3.661, -0.1031, -3.661, 0.2199, -3.71, 0.2253, -3.71, -0.0977, -1.612, 0.6303, -1.508, 0.6303, -1.508, 0.5479, -1.612, 0.5479, 11.22, -0.08811, 11.94, -0.08811, 11.94, 0.2008, 11.22, 0.2008, -1.612, 0.431, -1.508, 0.431, -1.508, 0.4766, -1.612, 0.4766, 6.85, -0.08916, 7.139, -0.08916, 7.139, 0.2006, 6.85, 0.2006, -1.612, 0.3531, -1.508, 0.3531, -1.508, 0.3879, -1.612, 0.3879, -1.612, 0.3879, -1.508, 0.3879, -1.508, 0.3531, -1.612, 0.3531, 2.123, -0.1367, 1.856, -0.1367, 1.856, -0.5163, 2.123, -0.5163, -1.508, 0.431, -1.612, 0.431, -1.612, 0.3879, -1.508, 0.3879, 1.0, -0.09547, 1.75, -0.09547, 1.75, 0.2285, 1.0, 0.2285, -0.2454, -0.7887, 0.09501, -0.7887, 0.09501, -0.5163, -0.2454, -0.5163, -1.508, 0.3879, -1.612, 0.3879, -1.612, 0.431, -1.508, 0.431, 0.602, 0.8953, 0.954, 0.8953, 0.954, 1.587, 0.6016, 1.583, 1.856, -0.7887, 2.123, -0.7887, 2.123, -0.5163, 1.856, -0.5163, 0.5606, -0.1367, 0.09501, -0.1367, 0.09501, -0.5163, 0.5606, -0.5163, 1.856, 0.8953, 2.123, 0.8953, 2.123, 1.587, 1.856, 1.587, -1.612, 0.6061, -1.508, 0.6061, -1.508, 0.6303, -1.612, 0.6303, -0.2428, 0.3038, -0.2454, 0.86, -0.5379, 0.86, -0.5353, 0.3039, 1.856, -0.7887, 1.856, -0.5163, 0.954, -0.5163, 0.954, -0.7887, 0.954, -0.1367, 0.954, -0.5163, 1.856, -0.5163, 1.856, -0.1367, -1.508, 0.5379, -1.612, 0.5379, -1.612, 0.6061, -1.508, 0.6061, -1.508, 0.6061, -1.612, 0.6061, -1.612, 0.5379, -1.508, 0.5379, 1.856, 0.8953, 1.856, 1.587, 0.954, 1.587, 0.954, 0.8953, 1.856, -0.1367, 2.123, -0.1367, 2.123, 0.2664, 1.856, 0.2664, -1.612, 0.6303, -1.508, 0.6303, -1.508, 0.6061, -1.612, 0.6061, 0.09501, -0.1367, -0.2454, -0.1367, -0.2454, -0.5163, 0.09501, -0.5163, -1.44, -0.7887, -0.5379, -0.7887, -0.5379, -0.5163, -1.44, -0.5163, 0.4375, 0.75, 0.5, 0.75, 0.5, 0.8151, 0.5, 0.835, 0.5, 0.8582, 0.5, 0.8899, 0.5, 0.8927, 0.5, 0.9167, 0.5, 0.9782, 0.5, 1.0, 0.4375, 1.0, 0.4375, 0.875, -1.612, 0.5082, -1.508, 0.5082, -1.508, 0.473, -1.612, 0.473, 0.5, 0.75, 0.625, 0.75, 0.625, 0.8151, 0.5, 0.8151, -0.2454, 0.8953, 0.09501, 0.8953, 0.09501, 1.622, -0.2454, 1.622, 0.5, 0.835, 0.625, 0.835, 0.625, 0.8582, 0.5, 0.8582, -1.612, 0.4252, -1.508, 0.4252, -1.508, 0.3531, -1.612, 0.3531, -0.2454, -0.1367, 0.09501, -0.1367, 0.0976, 0.267, -0.2428, 0.2669, -0.5379, -0.1367, -1.44, -0.1367, -1.44, -0.5163, -0.5379, -0.5163, 0.4375, 0.25, 0.5, 0.25, 0.5, 0.2718, 0.5, 0.3333, 0.5, 0.3573, 0.5, 0.3601, 0.5, 0.3918, 0.5, 0.415, 0.5, 0.4349, 0.5, 0.5, 0.4375, 0.5, 0.4375, 0.375, 0.625, 0.835, 0.5, 0.835, 0.5, 0.8151, 0.625, 0.8151, -0.2454, 0.8953, -0.2454, 1.622, -0.5379, 1.622, -0.5379, 0.8953, -0.2454, -0.7887, -0.2454, -0.5163, -0.5379, -0.5163, -0.5379, -0.7887, -0.2454, -0.1367, -0.2428, 0.2669, -0.5353, 0.2669, -0.5379, -0.1367, -0.5379, -0.1367, -0.5379, -0.5163, -0.2454, -0.5163, -0.2454, -0.1367, -1.508, 0.4252, -1.612, 0.4252, -1.612, 0.4473, -1.508, 0.4473, -1.493, 0.8953, -0.5379, 0.8953, -0.5379, 1.622, -1.493, 1.622, 0.7685, 0.7464, 0.7677, 0.7464, 0.7677, 0.75, 0.7649, 0.75, 0.2091, -0.08764, 1.095, -0.08764, 1.095, 0.2006, 0.2091, 0.2006, 0.7685, 0.6721, 0.7685, 0.7464, 0.7649, 0.75, 0.7649, 0.6757, 10.6, -0.08811, 10.64, -0.08811, 10.64, 0.2008, 10.6, 0.2008, 2.985, -0.08904, 3.272, -0.08904, 3.272, 0.1992, 2.985, 0.1992, 7.475, -0.08916, 7.934, -0.08916, 7.934, 0.2006, 7.475, 0.2006, 0.7677, 0.75, 0.7677, 0.7464, 0.7677, 0.7464, 0.7677, 0.75, -2.054, -0.0977, -2.701, -0.0977, -2.701, 0.2253, -2.054, 0.2253, 5.908, -0.08916, 6.85, -0.08916, 6.85, 0.2006, 5.908, 0.2006, -2.761, -0.0977, -3.653, -0.0977, -3.653, 0.2253, -2.761, 0.2253, 7.139, -0.08916, 7.475, -0.08916, 7.475, 0.2006, 7.139, 0.2006, 4.795, -0.08971, 4.831, -0.08971, 4.831, 0.2001, 4.795, 0.2001, 4.21, -0.08971, 4.795, -0.08971, 4.795, 0.2001, 4.21, 0.2001, 2.768, -0.09547, 4.22, -0.09547, 4.22, 0.2285, 2.768, 0.2285, 5.229, -0.08971, 5.604, -0.08971, 5.604, 0.2001, 5.229, 0.2001, 1.75, -0.09547, 2.298, -0.09547, 2.298, 0.2285, 1.75, 0.2285, -2.701, -0.0977, -2.761, -0.0977, -2.761, 0.2253, -2.701, 0.2253, 4.831, -0.08971, 5.229, -0.08971, 5.229, 0.2001, 4.831, 0.2001, 2.298, -0.09547, 1.75, -0.09547, 1.75, 0.2285, 2.298, 0.2285, 4.22, -0.09547, 2.768, -0.09547, 2.768, 0.2285, 4.22, 0.2285, -0.2428, 0.3038, 0.0976, 0.3038, 0.09501, 0.86, -0.2454, 0.86, 0.602, -0.1367, 0.954, -0.1367, 0.954, 0.2664, 0.6019, 0.2662, -1.44, -0.1367, -0.5379, -0.1367, -0.5353, 0.2669, -1.437, 0.2668, 1.856, 0.3034, 1.856, 0.8953, 0.954, 0.8953, 0.954, 0.3034, 1.856, 0.3034, 2.123, 0.3034, 2.123, 0.8953, 1.856, 0.8953, 1.856, -0.1367, 1.856, 0.2664, 0.954, 0.2664, 0.954, -0.1367, 0.4375, 0.5, 0.5, 0.5, 0.5, 0.5314, 0.5, 0.5702, 0.5, 0.6114, 0.5, 0.6152, 0.5, 0.6757, 0.5, 0.75, 0.4375, 0.75, 0.4375, 0.625, 0.0976, 0.3038, 0.5638, 0.3054, 0.5621, 0.8647, 0.09501, 0.86, 0.4375, 0.0, 0.5, 0.0, 0.5, 0.07427, 0.5, 0.1348, 0.5, 0.1385, 0.5, 0.1798, 0.5, 0.2186, 0.5, 0.25, 0.4375, 0.25, 0.4375, 0.125, 0.602, 0.3035, 0.954, 0.3034, 0.954, 0.8953, 0.602, 0.8953, 1.482, -0.08764, 1.482, 0.2006, 1.441, 0.2006, 1.441, -0.08764, -1.437, 0.3039, -0.5353, 0.3039, -0.5379, 0.86, -1.44, 0.86, -2.763, -0.1, -2.705, -0.1046, -2.705, 0.2184, -2.763, 0.223, -0.2428, 0.3038, -0.5353, 0.3039, -0.5353, 0.2669, -0.2428, 0.2669, 0.0976, 0.3038, -0.2428, 0.3038, -0.2428, 0.2669, 0.0976, 0.267, 2.65, -0.08904, 2.985, -0.08904, 2.985, 0.1992, 2.65, 0.1992, 2.298, -0.09547, 2.768, -0.09547, 2.768, 0.2285, 2.298, 0.2285, -1.508, 0.4808, -1.612, 0.4808, -1.612, 0.4766, -1.508, 0.4766, 0.5638, 0.3054, 0.0976, 0.3038, 0.0976, 0.267, 0.5634, 0.2692, -1.508, 0.4766, -1.612, 0.4766, -1.612, 0.4808, -1.508, 0.4808, -3.71, -0.0977, -4.813, -0.0977, -4.813, 0.2253, -3.71, 0.2253, 9.832, -0.08811, 10.21, -0.08811, 10.21, 0.2008, 9.832, 0.2008, -0.5353, 0.3039, -1.437, 0.3039, -1.437, 0.2668, -0.5353, 0.2669, -1.612, 0.5479, -1.508, 0.5479, -1.508, 0.4808, -1.612, 0.4808, 0.9959, 0.2216, 0.9959, -0.1024, 0.9339, -0.1003, 0.9339, 0.2237, 0.3529, 0.2119, 0.3529, 0.222, 0.3519, 0.222, 0.3519, 0.2119, 0.3529, 0.1656, 0.3529, 0.1816, 0.3519, 0.1816, 0.3519, 0.1656, 10.64, 0.2008, 11.22, 0.2008, 11.22, 0.6944, 10.64, 0.6944, 0.3529, 0.1336, 0.3529, 0.1496, 0.3519, 0.1496, 0.3519, 0.1336, 0.9959, 0.2216, 0.9339, 0.2237, 0.9339, 0.7773, 0.9959, 0.7752, 2.193, 0.2016, 2.193, 0.6921, 1.482, 0.6921, 1.482, 0.2016, -1.008, 0.2253, -1.445, 0.2253, -1.445, 0.7772, -1.008, 0.7772, 11.22, 0.2008, 11.94, 0.2008, 11.94, 0.6944, 11.22, 0.6944, -1.445, 0.2253, -1.008, 0.2253, -1.008, 0.7772, -1.445, 0.7772, -2.7, 0.2205, -2.76, 0.2253, -2.76, 0.7772, -2.7, 0.7724, 7.475, 0.2006, 7.934, 0.2006, 7.934, 0.6956, 7.475, 0.6956, 0.3519, 0.2018, 0.3519, 0.1917, 0.3529, 0.1917, 0.3529, 0.2018, -2.763, 0.223, -2.705, 0.2184, -2.705, 0.7703, -2.763, 0.7749, 1.482, 0.2006, 1.482, 0.6932, 1.441, 0.6932, 1.441, 0.2006, 0.3657, 0.0, 0.3657, 0.4573, 0.3647, 0.4573, 0.3647, 0.0, -1.085, 0.2285, -1.515, 0.2285, -1.515, 0.7821, -1.085, 0.7821, -4.813, 0.2253, -4.813, 0.7772, -3.71, 0.7772, -3.71, 0.2253, -4.819, 0.2253, -3.71, 0.2253, -3.71, 0.7772, -4.819, 0.7772, 0.0, 0.0, 0.0, 0.0, 0.0, 0.0, 0.0, 0.0, -1.515, 0.2285, -1.085, 0.2285, -1.085, 0.7821, -1.515, 0.7821, 7.934, 0.2006, 7.975, 0.2006, 7.975, 0.6956, 7.934, 0.6956, 1.0, 0.2285, 1.75, 0.2285, 1.75, 0.7821, 1.0, 0.7821, 0.3672, 0.2285, -1.085, 0.2285, -1.085, 0.7821, 0.3672, 0.7821, 0.9338, 0.2285, 1.0, 0.2285, 1.0, 0.7821, 0.9338, 0.7821, -2.76, 0.2253, -2.701, 0.2253, -2.701, 0.7772, -2.76, 0.7772, 5.908, 0.2006, 6.85, 0.2006, 6.85, 0.6956, 5.908, 0.6956, -3.661, 0.2199, -3.661, 0.7718, -3.71, 0.7772, -3.71, 0.2253, -1.085, 0.2285, 0.3672, 0.2285, 0.3672, 0.7821, -1.085, 0.7821, 0.3519, 0.2461, 0.3519, 0.2401, 0.3529, 0.2401, 0.3529, 0.2461, -2.054, -0.0977, -1.445, -0.0977, -1.445, 0.2253, -2.054, 0.2253, 10.64, -0.08811, 11.22, -0.08811, 11.22, 0.2008, 10.64, 0.2008, 9.529, -0.08811, 9.832, -0.08811, 9.832, 0.2008, 9.529, 0.2008, -1.445, -0.0977, -2.054, -0.0977, -2.054, 0.2253, -1.445, 0.2253, 10.21, -0.08811, 10.6, -0.08811, 10.6, 0.2008, 10.21, 0.2008, -1.445, -0.0977, -1.008, -0.0977, -1.008, 0.2253, -1.445, 0.2253, -2.701, -0.0977, -2.054, -0.0977, -2.054, 0.2253, -2.701, 0.2253, 9.213, -0.08916, 9.529, -0.08916, 9.529, 0.2006, 9.213, 0.2006, -1.008, -0.0977, -1.445, -0.0977, -1.445, 0.2253, -1.008, 0.2253, -3.71, -0.0977, -2.76, -0.0977, -2.76, 0.2253, -3.71, 0.2253, -1.085, -0.09547, 0.3672, -0.09547, 0.3672, 0.2285, -1.085, 0.2285, 5.604, -0.08971, 5.908, -0.08971, 5.908, 0.2001, 5.604, 0.2001, -1.085, -0.09547, 0.3672, -0.09547, 0.3672, 0.2285, -1.085, 0.2285, 7.975, -0.08916, 8.323, -0.08916, 8.323, 0.2006, 7.975, 0.2006, 0.3672, -0.09547, -1.085, -0.09547, -1.085, 0.2285, 0.3672, 0.2285, 0.3672, -0.09547, -1.085, -0.09547, -1.085, 0.2285, 0.3672, 0.2285, 2.193, -0.0855, 2.193, 0.2016, 1.482, 0.2016, 1.482, -0.0855, -1.515, -0.09547, -1.085, -0.09547, -1.085, 0.2285, -1.515, 0.2285, 3.272, -0.08904, 4.21, -0.08904, 4.21, 0.1992, 3.272, 0.1992, -2.76, -0.0977, -3.71, -0.0977, -3.71, 0.2253, -2.76, 0.2253, -1.515, -0.09547, -1.085, -0.09547, -1.085, 0.2285, -1.515, 0.2285, 0.7677, 0.6757, 0.7685, 0.6721, 0.7685, 0.6721, 0.7677, 0.6757, 0.3672, -0.09547, 0.9338, -0.09547, 0.9338, 0.2285, 0.3672, 0.2285, -3.661, -0.1031, -2.763, -0.1, -2.763, 0.223, -3.661, 0.2199, -1.085, -0.09547, -1.515, -0.09547, -1.515, 0.2285, -1.085, 0.2285, 0.9344, -0.09547, 0.3672, -0.09547, 0.3672, 0.2285, 0.9344, 0.2285, 1.095, -0.08764, 1.441, -0.08764, 1.441, 0.2006, 1.095, 0.2006, -1.085, -0.09547, -1.515, -0.09547, -1.515, 0.2285, -1.085, 0.2285, 7.934, -0.08916, 7.975, -0.08916, 7.975, 0.2006, 7.934, 0.2006, 2.768, -0.09547, 2.298, -0.09547, 2.298, 0.2285, 2.768, 0.2285, -0.1053, -0.08764, 0.2091, -0.08764, 0.2091, 0.2006, -0.1053, 0.2006, 8.323, -0.08916, 9.213, -0.08916, 9.213, 0.2006, 8.323, 0.2006, 0.3529, 0.228, 0.3529, 0.234, 0.3519, 0.234, 0.3519, 0.228, -2.701, 0.2253, -2.76, 0.2253, -2.76, -0.0977, -2.701, -0.0977, -2.7, 0.2205, -2.7, -0.1025, -2.76, -0.0977, -2.76, 0.2253, 2.65, 0.1992, 2.65, 0.6918, 2.579, 0.6899, 2.579, 0.1973, 0.9338, 0.2285, 0.9338, -0.09547, 1.0, -0.09547, 1.0, 0.2285, -3.71, 0.7772, -2.76, 0.7772, -2.76, 0.9686, -3.71, 0.9686, 9.832, 0.6944, 10.21, 0.6944, 10.21, 0.8656, 9.832, 0.8656, 0.3672, 0.7821, 0.9338, 0.7821, 0.9338, 0.9741, 0.3672, 0.9741, -2.701, 0.7772, -2.054, 0.7772, -2.054, 0.9686, -2.701, 0.9686, -1.515, 0.7821, -1.085, 0.7821, -1.085, 0.9741, -1.515, 0.9741, 10.21, 0.6944, 10.6, 0.6944, 10.6, 0.8656, 10.21, 0.8656, 2.193, 0.6921, 2.193, 0.8622, 1.482, 0.8622, 1.482, 0.6921, 0.3672, 0.7821, -1.085, 0.7821, -1.085, 0.9741, 0.3672, 0.9741, 10.64, 0.6944, 11.22, 0.6944, 11.22, 0.8656, 10.64, 0.8656, 11.22, 0.6944, 11.94, 0.6944, 11.94, 0.8656, 11.22, 0.8656, -1.085, 0.7821, 0.3672, 0.7821, 0.3672, 0.9741, -1.085, 0.9741, 0.9959, 0.7752, 0.9339, 0.7773, 0.9339, 0.9693, 0.9959, 0.9671, 7.475, 0.6956, 7.934, 0.6956, 7.934, 0.8672, 7.475, 0.8672, -1.008, 0.7772, -1.445, 0.7772, -1.445, 0.9686, -1.008, 0.9686, 1.482, 0.6932, 1.482, 0.864, 1.441, 0.864, 1.441, 0.6932, -1.445, 0.7772, -1.008, 0.7772, -1.008, 0.9686, -1.445, 0.9686, -2.7, 0.7724, -2.76, 0.7772, -2.76, 0.9686, -2.7, 0.9638, -4.813, 0.7772, -4.813, 0.9686, -3.71, 0.9686, -3.71, 0.7772, -1.445, 0.7772, -2.054, 0.7772, -2.054, 0.9686, -1.445, 0.9686, -2.763, 0.7749, -2.705, 0.7703, -2.705, 0.9617, -2.763, 0.9663, 7.934, 0.6956, 7.975, 0.6956, 7.975, 0.8672, 7.934, 0.8672, -2.054, 0.7772, -1.445, 0.7772, -1.445, 0.9686, -2.054, 0.9686, -1.085, 0.7821, -1.515, 0.7821, -1.515, 0.9741, -1.085, 0.9741, -4.819, 0.7772, -3.71, 0.7772, -3.71, 0.9686, -4.819, 0.9686, 1.75, 0.7821, 1.75, 0.2285, 1.634, 0.2264, 1.634, 0.78, -1.515, 0.7821, -1.085, 0.7821, -1.085, 0.9741, -1.515, 0.9741, 1.0, 0.7821, 1.75, 0.7821, 1.75, 0.9741, 1.0, 0.9741, 0.3672, 0.7821, -1.085, 0.7821, -1.085, 0.9741, 0.3672, 0.9741, 0.9338, 0.7821, 1.0, 0.7821, 1.0, 0.9741, 0.9338, 0.9741, -2.76, 0.7772, -2.701, 0.7772, -2.701, 0.9686, -2.76, 0.9686, 10.21, 0.2008, 10.6, 0.2008, 10.6, 0.6944, 10.21, 0.6944, -1.515, 0.2285, -1.085, 0.2285, -1.085, 0.7821, -1.515, 0.7821, 0.3675, 0.0, 0.3675, 0.4573, 0.3666, 0.4573, 0.3666, 0.0, -2.701, 0.2253, -2.054, 0.2253, -2.054, 0.7772, -2.701, 0.7772, 0.3672, 0.2285, 0.9338, 0.2285, 0.9338, 0.7821, 0.3672, 0.7821, -3.71, 0.2253, -2.76, 0.2253, -2.76, 0.7772, -3.71, 0.7772, 0.9344, 0.2285, 0.3672, 0.2285, 0.3672, 0.7821, 0.9344, 0.7821, 9.529, 0.2008, 9.832, 0.2008, 9.832, 0.6944, 9.529, 0.6944, -2.76, 0.2253, -3.71, 0.2253, -3.71, 0.7772, -2.76, 0.7772, -1.085, 0.2285, -1.515, 0.2285, -1.515, 0.7821, -1.085, 0.7821, -3.661, 0.2199, -2.763, 0.223, -2.763, 0.7749, -3.661, 0.7718, 2.768, 0.2285, 2.298, 0.2285, 2.298, 0.7821, 2.768, 0.7821, 5.604, 0.2001, 5.908, 0.2001, 5.908, 0.6954, 5.604, 0.6954, 4.831, 0.2001, 5.229, 0.2001, 5.229, 0.6954, 4.831, 0.6954, 2.298, 0.2285, 2.768, 0.2285, 2.768, 0.7821, 2.298, 0.7821, 0.3628, 0.4573, 0.3628, 0.0, 0.3638, 0.0, 0.3638, 0.4573, 4.21, 0.2001, 4.795, 0.2001, 4.795, 0.6954, 4.21, 0.6954, 4.22, 0.2285, 2.768, 0.2285, 2.768, 0.7821, 4.22, 0.7821, 0.3638, 0.4573, 0.3638, 0.0, 0.3647, 0.0, 0.3647, 0.4573, -2.761, 0.2253, -3.653, 0.2253, -3.653, 0.7772, -2.761, 0.7772, -2.701, 0.2253, -2.761, 0.2253, -2.761, 0.7772, -2.701, 0.7772, 0.36, 0.0, 0.36, 0.4573, 0.3591, 0.4573, 0.3591, 0.0, 9.213, 0.2006, 9.529, 0.2006, 9.529, 0.6956, 9.213, 0.6956, -2.054, 0.2253, -2.701, 0.2253, -2.701, 0.7772, -2.054, 0.7772, 0.3619, 0.0, 0.3619, 0.4573, 0.361, 0.4573, 0.361, 0.0, 7.975, 0.2006, 8.323, 0.2006, 8.323, 0.6956, 7.975, 0.6956, 4.795, 0.2001, 4.831, 0.2001, 4.831, 0.6954, 4.795, 0.6954, 2.768, 0.2285, 4.22, 0.2285, 4.22, 0.7821, 2.768, 0.7821, 1.095, 0.2006, 1.441, 0.2006, 1.441, 0.6932, 1.095, 0.6932, -0.1053, 0.2006, 0.2091, 0.2006, 0.2091, 0.6932, -0.1053, 0.6932, 2.985, 0.1992, 3.272, 0.1992, 3.272, 0.6918, 2.985, 0.6918, 6.85, 0.2006, 7.139, 0.2006, 7.139, 0.6956, 6.85, 0.6956, 10.6, 0.2008, 10.64, 0.2008, 10.64, 0.6944, 10.6, 0.6944, 3.272, 0.1992, 4.21, 0.1992, 4.21, 0.6918, 3.272, 0.6918, 7.975, 0.8672, 8.323, 0.8672, 8.323, 0.987, 7.975, 0.987, 1.75, 0.9741, 2.298, 0.9741, 2.298, 1.108, 1.75, 1.108, -2.054, 0.9686, -2.701, 0.9686, -2.701, 1.102, -2.054, 1.102, 9.213, 0.8672, 9.529, 0.8672, 9.529, 0.987, 9.213, 0.987, 2.298, 0.9741, 1.75, 0.9741, 1.75, 1.108, 2.298, 1.108, -2.701, 0.9686, -2.761, 0.9686, -2.761, 1.102, -2.701, 1.102, -2.761, 0.9686, -3.653, 0.9686, -3.653, 1.102, -2.761, 1.102, 0.2091, 0.864, 1.095, 0.864, 1.095, 0.9832, 0.2091, 0.9832, 2.579, 0.8607, 2.65, 0.8626, 2.65, 0.9818, 2.579, 0.9799, 4.22, 0.9741, 2.768, 0.9741, 2.768, 1.108, 4.22, 1.108, 4.21, 0.8671, 4.795, 0.8671, 4.795, 0.9869, 4.21, 0.9869, 8.323, 0.8672, 9.213, 0.8672, 9.213, 0.987, 8.323, 0.987, 1.75, 0.9741, 1.634, 0.972, 1.634, 1.106, 1.75, 1.108, 2.298, 0.9741, 2.768, 0.9741, 2.768, 1.108, 2.298, 1.108, 4.831, 0.8671, 5.229, 0.8671, 5.229, 0.9869, 4.831, 0.9869, 5.604, 0.8671, 5.908, 0.8671, 5.908, 0.9869, 5.604, 0.9869, 2.768, 0.9741, 2.298, 0.9741, 2.298, 1.108, 2.768, 1.108, -3.661, 0.9632, -2.763, 0.9663, -2.763, 1.1, -3.661, 1.097, 9.529, 0.8656, 9.832, 0.8656, 9.832, 0.985, 9.529, 0.985, -1.085, 0.9741, -1.515, 0.9741, -1.515, 1.108, -1.085, 1.108, -2.76, 0.9686, -3.71, 0.9686, -3.71, 1.102, -2.76, 1.102, 5.229, 0.8671, 5.604, 0.8671, 5.604, 0.9869, 5.229, 0.9869, 0.9344, 0.9741, 0.3672, 0.9741, 0.3672, 1.108, 0.9344, 1.108, -3.71, 0.9686, -2.76, 0.9686, -2.76, 1.102, -3.71, 1.102, 9.832, 0.8656, 10.21, 0.8656, 10.21, 0.985, 9.832, 0.985, 0.3672, 0.9741, 0.9338, 0.9741, 0.9338, 1.108, 0.3672, 1.108, -2.701, 0.9686, -2.054, 0.9686, -2.054, 1.102, -2.701, 1.102, 0.7332, 0.6721, 0.7332, 0.6757, 0.7332, 0.6757, 0.7332, 0.6721, -1.515, 0.9741, -1.085, 0.9741, -1.085, 1.108, -1.515, 1.108, 10.21, 0.8656, 10.6, 0.8656, 10.6, 0.985, 10.21, 0.985, 0.9344, 0.7821, 0.3672, 0.7821, 0.3672, 0.9741, 0.9344, 0.9741, 5.229, 0.6954, 5.604, 0.6954, 5.604, 0.8671, 5.229, 0.8671, -2.76, 0.7772, -3.71, 0.7772, -3.71, 0.9686, -2.76, 0.9686, -1.085, 0.7821, -1.515, 0.7821, -1.515, 0.9741, -1.085, 0.9741, 9.529, 0.6944, 9.832, 0.6944, 9.832, 0.8656, 9.529, 0.8656, -3.661, 0.7718, -2.763, 0.7749, -2.763, 0.9663, -3.661, 0.9632, 2.768, 0.7821, 2.298, 0.7821, 2.298, 0.9741, 2.768, 0.9741, 5.604, 0.6954, 5.908, 0.6954, 5.908, 0.8671, 5.604, 0.8671, 4.831, 0.6954, 5.229, 0.6954, 5.229, 0.8671, 4.831, 0.8671, 2.298, 0.7821, 2.768, 0.7821, 2.768, 0.9741, 2.298, 0.9741, 8.323, 0.6956, 9.213, 0.6956, 9.213, 0.8672, 8.323, 0.8672, 4.21, 0.6954, 4.795, 0.6954, 4.795, 0.8671, 4.21, 0.8671, 4.22, 0.7821, 2.768, 0.7821, 2.768, 0.9741, 4.22, 0.9741, 0.2091, 0.6932, 1.095, 0.6932, 1.095, 0.864, 0.2091, 0.864, -2.761, 0.7772, -3.653, 0.7772, -3.653, 0.9686, -2.761, 0.9686, -2.701, 0.7772, -2.761, 0.7772, -2.761, 0.9686, -2.701, 0.9686, 2.298, 0.7821, 1.75, 0.7821, 1.75, 0.9741, 2.298, 0.9741, 9.213, 0.6956, 9.529, 0.6956, 9.529, 0.8672, 9.213, 0.8672, -2.054, 0.7772, -2.701, 0.7772, -2.701, 0.9686, -2.054, 0.9686, 1.75, 0.7821, 2.298, 0.7821, 2.298, 0.9741, 1.75, 0.9741, 7.975, 0.6956, 8.323, 0.6956, 8.323, 0.8672, 7.975, 0.8672, 4.795, 0.6954, 4.831, 0.6954, 4.831, 0.8671, 4.795, 0.8671, 2.768, 0.7821, 4.22, 0.7821, 4.22, 0.9741, 2.768, 0.9741, 1.095, 0.6932, 1.441, 0.6932, 1.441, 0.864, 1.095, 0.864, -0.1053, 0.6932, 0.2091, 0.6932, 0.2091, 0.864, -0.1053, 0.864, 2.985, 0.6918, 3.272, 0.6918, 3.272, 0.8626, 2.985, 0.8626, 6.85, 0.6956, 7.139, 0.6956, 7.139, 0.8672, 6.85, 0.8672, 10.6, 0.6944, 10.64, 0.6944, 10.64, 0.8656, 10.6, 0.8656, 3.272, 0.6918, 4.21, 0.6918, 4.21, 0.8626, 3.272, 0.8626, 2.65, 0.6918, 2.985, 0.6918, 2.985, 0.8626, 2.65, 0.8626, 7.139, 0.6956, 7.475, 0.6956, 7.475, 0.8672, 7.139, 0.8672, -1.085, 0.7821, 0.3672, 0.7821, 0.3672, 0.9741, -1.085, 0.9741, -3.661, 0.7718, -3.661, 0.9632, -3.71, 0.9686, -3.71, 0.7772, 5.908, 0.6956, 6.85, 0.6956, 6.85, 0.8672, 5.908, 0.8672, -3.653, 0.2232, -3.71, 0.2232, -3.71, 0.7751, -3.653, 0.7751, -3.653, -0.09984, -3.71, -0.09984, -3.71, 0.2232, -3.653, 0.2232, -3.653, 0.7751, -3.71, 0.7751, -3.71, 0.9665, -3.653, 0.9665, 2.65, -0.08904, 2.65, 0.1992, 2.579, 0.1973, 2.579, -0.09096, 1.75, 0.9741, 1.75, 0.7821, 1.634, 0.78, 1.634, 0.972, 2.193, 0.8622, 2.193, 0.9809, 1.482, 0.9809, 1.482, 0.8622, 1.75, 0.2285, 1.75, -0.09547, 1.634, -0.09762, 1.634, 0.2264, 2.65, 0.6918, 2.65, 0.8626, 2.579, 0.8607, 2.579, 0.6899, 0.36, 0.4573, 0.36, 0.0, 0.361, 0.0, 0.361, 0.4573, 0.3529, 0.222, 0.3529, 0.228, 0.3519, 0.228, 0.3519, 0.222, 0.3657, 0.4573, 0.3657, 0.0, 0.3666, 0.0, 0.3666, 0.4573, 0.3529, 0.2018, 0.3529, 0.2119, 0.3519, 0.2119, 0.3519, 0.2018, 0.3685, 0.0, 0.3685, 0.4573, 0.3675, 0.4573, 0.3675, 0.0, 0.3519, 0.2401, 0.3519, 0.234, 0.3529, 0.234, 0.3529, 0.2401, 0.3685, 0.4573, 0.3685, 0.0, 0.3694, 0.0, 0.3694, 0.4573, 0.3519, 0.1917, 0.3519, 0.1816, 0.3529, 0.1816, 0.3529, 0.1917, 0.3619, 0.4573, 0.3619, 0.0, 0.3628, 0.0, 0.3628, 0.4573, 0.3519, 0.1656, 0.3519, 0.1496, 0.3529, 0.1496, 0.3529, 0.1656, 0.3582, 0.4573, 0.3582, 0.0, 0.3591, 0.0, 0.3591, 0.4573, 0.3529, 0.1176, 0.3529, 0.1336, 0.3519, 0.1336, 0.3519, 0.1176, 0.0, 0.0, 0.7663, 0.61, 0.7649, 0.5036, 0.7677, 0.5036, 0.5621, 0.8647, 0.5606, 0.8953, 0.1672, 0.8953, 0.1672, 0.86, 0.954, 0.3034, 0.602, 0.3035, 0.6019, 0.2662, 0.954, 0.2664, 2.484, 2.891, -1.527, 2.891, -1.527, -1.12, 2.484, -1.12, 2.62, 3.027, 2.62, -1.256, -1.663, -1.256, -1.663, 3.027, 2.484, -1.12, -1.527, -1.12, -1.663, -1.256, 2.62, -1.256, -1.527, 2.891, 2.484, 2.891, 2.62, 3.027, -1.663, 3.027, 2.484, 2.891, 2.484, -1.12, 2.62, -1.256, 2.62, 3.027, -1.527, -1.12, -1.527, 2.891, -1.663, 3.027, -1.663, -1.256, 0.8714, 0.6115, 0.8714, 0.5702, 0.875, 0.5702, 0.875, 0.6115, 0.6286, 0.6138, 0.6286, 0.6721, 0.625, 0.6757, 0.625, 0.6152, 0.7677, 0.5036, 0.7649, 0.5036, 0.7649, 0.5, 0.7677, 0.5, 0.7649, 0.5036, 0.7332, 0.5036, 0.7332, 0.5, 0.7649, 0.5, 0.8714, 0.7464, 0.8714, 0.6757, 0.875, 0.6757, 0.875, 0.75, 0.8714, 0.5702, 0.8714, 0.5314, 0.875, 0.5314, 0.875, 0.5702, 0.6286, 0.5314, 0.6286, 0.5702, 0.625, 0.5702, 0.625, 0.5314, 0.8714, 0.5314, 0.8714, 0.5036, 0.875, 0.5, 0.875, 0.5314, 0.8714, 0.6757, 0.8714, 0.6152, 0.875, 0.6152, 0.875, 0.6757, 0.6286, 0.5702, 0.6286, 0.61, 0.625, 0.6114, 0.625, 0.5702, 0.6286, 0.5036, 0.6286, 0.5314, 0.625, 0.5314, 0.625, 0.5, 0.8532, 0.5036, 0.7917, 0.5036, 0.7917, 0.5, 0.8532, 0.5, 0.7917, 0.7464, 0.8532, 0.7464, 0.8532, 0.75, 0.7917, 0.75, 0.8714, 0.5036, 0.8532, 0.5036, 0.8532, 0.5, 0.875, 0.5, 0.7917, 0.5036, 0.7677, 0.5036, 0.7677, 0.5, 0.7917, 0.5, 0.7677, 0.7464, 0.7917, 0.7464, 0.7917, 0.75, 0.7677, 0.75, 0.8532, 0.7464, 0.8714, 0.7464, 0.875, 0.75, 0.8532, 0.75, 0.6901, 0.6721, 0.71, 0.6721, 0.71, 0.6757, 0.6901, 0.6757, 0.71, 0.5036, 0.6901, 0.5036, 0.6901, 0.5, 0.71, 0.5, 0.6286, 0.6721, 0.6901, 0.6721, 0.6901, 0.6757, 0.625, 0.6757, 0.71, 0.6721, 0.7332, 0.6721, 0.7332, 0.6757, 0.71, 0.6757, 0.7332, 0.5036, 0.71, 0.5036, 0.71, 0.5, 0.7332, 0.5, 0.6901, 0.5036, 0.6286, 0.5036, 0.625, 0.5, 0.6901, 0.5, 0.7677, 0.6152, 0.7677, 0.6757, 0.7685, 0.6721, 0.7664, 0.6137, 0.6286, 0.6138, 0.625, 0.6152, 0.625, 0.6114, 0.6286, 0.61, 0.8714, 0.6115, 0.875, 0.6115, 0.875, 0.6152, 0.8714, 0.6152, 0.8532, 0.6152, 0.7917, 0.6152, 0.7917, 0.6114, 0.8532, 0.6114, 0.8714, 0.6152, 0.8532, 0.6152, 0.8532, 0.6114, 0.8714, 0.6115, 0.7677, 0.6152, 0.7664, 0.6137, 0.7663, 0.61, 0.7677, 0.6114, 0.0, 0.0, 0.0, 0.0, 0.0, 0.0, 0.0, 0.0, 0.0, 0.0, 0.0, 0.0, 0.7332, 0.6757, 0.7332, 0.6721, 0.7332, 0.6721, 0.7332, 0.6757, 4.795, 0.8671, 4.831, 0.8671, 4.831, 0.9869, 4.795, 0.9869, 2.768, 0.9741, 4.22, 0.9741, 4.22, 1.108, 2.768, 1.108, 1.095, 0.864, 1.441, 0.864, 1.441, 0.9832, 1.095, 0.9832, -0.1053, 0.864, 0.2091, 0.864, 0.2091, 0.9832, -0.1053, 0.9832, 2.985, 0.8626, 3.272, 0.8626, 3.272, 0.9818, 2.985, 0.9818, 6.85, 0.8672, 7.139, 0.8672, 7.139, 0.987, 6.85, 0.987, 10.6, 0.8656, 10.64, 0.8656, 10.64, 0.985, 10.6, 0.985, 3.272, 0.8626, 4.21, 0.8626, 4.21, 0.9818, 3.272, 0.9818, 2.65, 0.8626, 2.985, 0.8626, 2.985, 0.9818, 2.65, 0.9818, 7.139, 0.8672, 7.475, 0.8672, 7.475, 0.987, 7.139, 0.987, -1.085, 0.9741, 0.3672, 0.9741, 0.3672, 1.108, -1.085, 1.108, 0.7685, 0.6721, 0.7649, 0.6757, 0.7649, 0.6757, 0.7685, 0.6721, 5.908, 0.8672, 6.85, 0.8672, 6.85, 0.987, 5.908, 0.987, 0.7917, 0.6152, 0.7917, 0.6114, 0.7917, 0.6114, 0.7917, 0.6152, 0.9338, 0.9741, 1.0, 0.9741, 1.0, 1.108, 0.9338, 1.108, 0.3672, 0.9741, -1.085, 0.9741, -1.085, 1.108, 0.3672, 1.108, 1.0, 0.9741, 1.75, 0.9741, 1.75, 1.108, 1.0, 1.108, -1.515, 0.9741, -1.085, 0.9741, -1.085, 1.108, -1.515, 1.108, -4.819, 0.9686, -3.71, 0.9686, -3.71, 1.102, -4.819, 1.102, -1.085, 0.9741, -1.515, 0.9741, -1.515, 1.108, -1.085, 1.108, -2.054, 0.9686, -1.445, 0.9686, -1.445, 1.102, -2.054, 1.102, 7.934, 0.8672, 7.975, 0.8672, 7.975, 0.987, 7.934, 0.987, -2.763, 0.9663, -2.705, 0.9617, -2.705, 1.095, -2.763, 1.1, -1.445, 0.9686, -2.054, 0.9686, -2.054, 1.102, -1.445, 1.102, -4.813, 0.9686, -4.813, 1.102, -3.71, 1.102, -3.71, 0.9686, 0.7677, 0.6114, 0.7677, 0.6152, 0.7677, 0.6152, 0.7677, 0.6114, -1.445, 0.9686, -1.008, 0.9686, -1.008, 1.102, -1.445, 1.102, 1.482, 0.864, 1.482, 0.9832, 1.441, 0.9832, 1.441, 0.864, -1.008, 0.9686, -1.445, 0.9686, -1.445, 1.102, -1.008, 1.102, 7.475, 0.8672, 7.934, 0.8672, 7.934, 0.987, 7.475, 0.987, 0.9959, 0.9671, 0.9339, 0.9693, 0.9339, 1.103, 0.9959, 1.101, 0.3672, 1.108, 0.9338, 1.108, 0.9338, 0.9741, 0.3672, 0.9741, -1.085, 0.9741, 0.3672, 0.9741, 0.3672, 1.108, -1.085, 1.108, 11.22, 0.8656, 11.94, 0.8656, 11.94, 0.985, 11.22, 0.985, 10.64, 0.8656, 11.22, 0.8656, 11.22, 0.985, 10.64, 0.985, 0.3672, 0.9741, -1.085, 0.9741, -1.085, 1.108, 0.3672, 1.108, 1.634, 0.972, 0.998, 0.9687, 0.998, 1.103, 1.634, 1.106, -0.2793, -0.3361, -0.8077, -0.3361, -0.8097, -0.295, -0.2793, -0.2887, 2.193, 0.8626, 2.579, 0.8607, 2.579, 0.9799, 2.193, 0.9818, 0.0, 0.0, 0.0, 0.0, 0.0, 0.0, 0.0, 0.0, 0.3672, 1.108, 0.9339, 1.103, 0.9339, 0.9693, 0.3672, 0.9741, -1.449, 0.5167, -1.449, 0.4145, -2.414, 0.4146, -2.414, 0.5161])
me_cube_001.materials.append(mat_sandstone_wall)
me_cube_001.materials.append(mat_inside_wall_texture)
me_cube_001.materials.append(mat_floor)
me_cube_001.materials.append(mat_underground_wood)
me_cube_001.materials.append(mat_roof)
me_cube_001.materials.append(mat_inside_wall_detail)
me_cube_001.use_remesh_fix_poles = True
me_cube_001.use_remesh_preserve_attributes = False
me_cube_001.use_mirror_vertex_groups = False
me_cube_001.update()

# ---- objects
ob_cube = bpy.data.objects.new('Cube', me_cube_001)
ob_point = bpy.data.objects.new('Point', light_point_001)
ob_point_001 = bpy.data.objects.new('Point.001', light_point_002)
ob_point_002 = bpy.data.objects.new('Point.002', light_point_003)
ob_point_003 = bpy.data.objects.new('Point.003', light_point_004)

# ---- transforms, parenting, visibility, modifiers, constraints
ob_cube.location = (0.0, 0.0, 0.0)
ob_cube.scale = (7.5, 5.0, 0.1)
ob_cube.display.show_shadows = False
ob_cube.lineart.crease_threshold = 0.0
ob_point.location = (0.08048, -13.02, 0.9029)
ob_point.lineart.crease_threshold = 0.0
ob_point_001.location = (15.11, 0.1498, 1.139)
ob_point_001.lineart.crease_threshold = 0.0
ob_point_002.location = (-0.04646, 13.12, 0.5768)
ob_point_002.lineart.crease_threshold = 0.0
ob_point_003.location = (-16.14, 0.1498, 1.216)
ob_point_003.lineart.crease_threshold = 0.0

# ---- collection membership
col_collection.objects.link(ob_cube)
col_collection.objects.link(ob_point)
col_collection.objects.link(ob_point_001)
col_collection.objects.link(ob_point_002)
col_collection.objects.link(ob_point_003)

# ---- scene / render settings (as saved in the file)
scene.frame_start = 1; scene.frame_end = 250; scene.frame_set(2)
scene.render.engine = 'BLENDER_EEVEE_NEXT'
scene.cycles.use_denoising = False
scene.cycles.samples = 128
scene.cycles.sampling_pattern = 'TABULATED_SOBOL'
scene.cycles.use_adaptive_sampling = False
scene.cycles.use_light_tree = False
scene.view_settings.view_transform = 'Filmic'
bpy.context.view_layer.update()

# ---- added for rendering (the .blend has no active camera): camera
cam_auto = bpy.data.cameras.new('AutoCamera')
cam_auto.lens = 50.0
cam_auto.sensor_width = 36.0
cam_auto.clip_end = 1000.0
ob_auto_camera = bpy.data.objects.new('AutoCamera', cam_auto)
scene.collection.objects.link(ob_auto_camera)
ob_auto_camera.location = (18.1576, -21.6907, 16.1212)
ob_auto_camera.rotation_euler = (1.09748, -7.21219e-08, 0.694738)
scene.camera = ob_auto_camera
bpy.context.view_layer.update()
